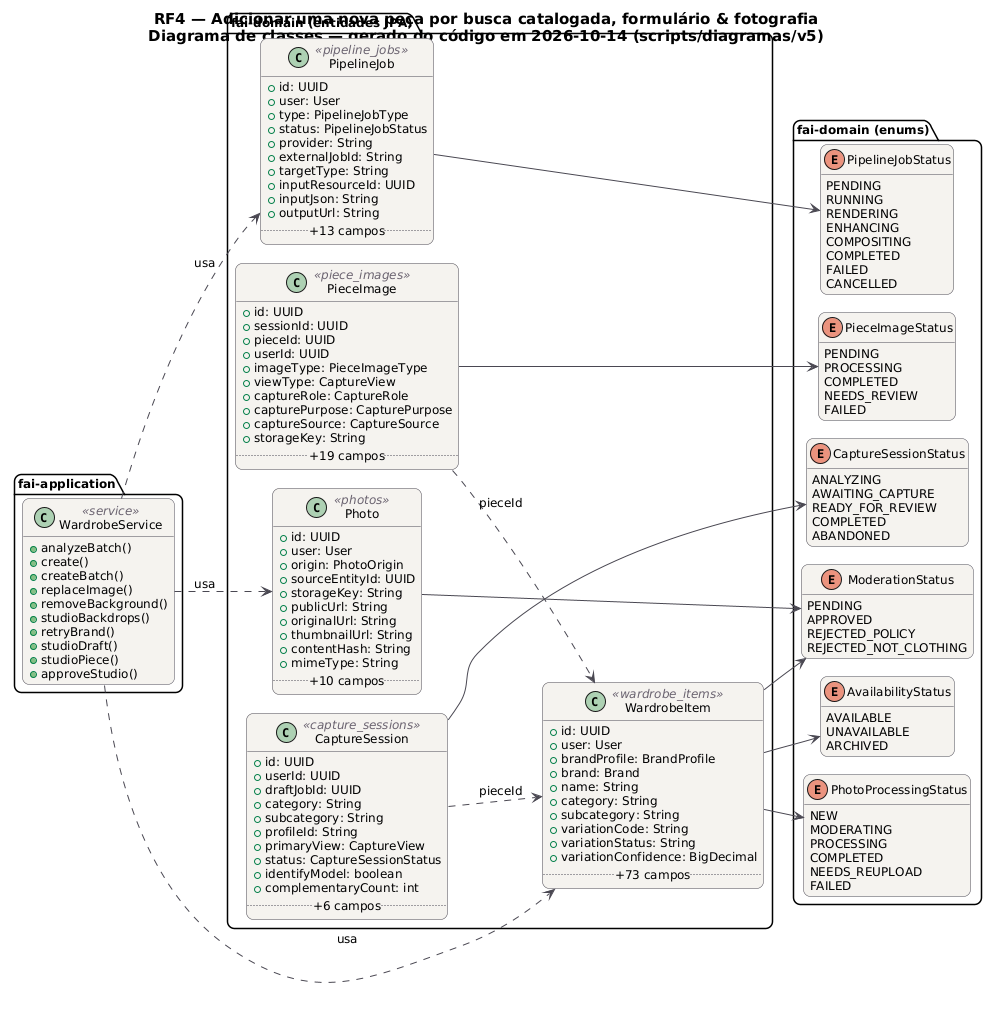

The diagram above was rendered by PlantUML. Its source (embedded in the PNG):
@startuml RF4_Classes_Imagem
!pragma layout smetana
skinparam backgroundColor #FFFFFF
skinparam shadowing false
skinparam defaultFontName "DejaVu Sans"
skinparam defaultFontSize 12
skinparam titleFontSize 15
skinparam roundcorner 14
skinparam ArrowColor #52606D
skinparam note {
  BackgroundColor #FFFDEB
  BorderColor #D8CE78
  FontColor #554F24
}
skinparam class {
  BackgroundColor #F4F2EF
  BorderColor #4A4852
  ArrowColor #4A4852
  StereotypeFontColor #6B6470
}
hide empty members
left to right direction
title RF4 — Adicionar uma nova peça por busca catalogada, formulário & fotografia\nDiagrama de classes — gerado do código em 2026-10-14 (scripts/diagramas/v5)

package "fai-domain (entidades JPA)" {
  class CaptureSession <<capture_sessions>> {
    +id: UUID
    +userId: UUID
    +draftJobId: UUID
    +category: String
    +subcategory: String
    +profileId: String
    +primaryView: CaptureView
    +status: CaptureSessionStatus
    +identifyModel: boolean
    +complementaryCount: int
    .. +6 campos ..
  }
  class Photo <<photos>> {
    +id: UUID
    +user: User
    +origin: PhotoOrigin
    +sourceEntityId: UUID
    +storageKey: String
    +publicUrl: String
    +originalUrl: String
    +thumbnailUrl: String
    +contentHash: String
    +mimeType: String
    .. +10 campos ..
  }
  class PieceImage <<piece_images>> {
    +id: UUID
    +sessionId: UUID
    +pieceId: UUID
    +userId: UUID
    +imageType: PieceImageType
    +viewType: CaptureView
    +captureRole: CaptureRole
    +capturePurpose: CapturePurpose
    +captureSource: CaptureSource
    +storageKey: String
    .. +19 campos ..
  }
  class PipelineJob <<pipeline_jobs>> {
    +id: UUID
    +user: User
    +type: PipelineJobType
    +status: PipelineJobStatus
    +provider: String
    +externalJobId: String
    +targetType: String
    +inputResourceId: UUID
    +inputJson: String
    +outputUrl: String
    .. +13 campos ..
  }
  class WardrobeItem <<wardrobe_items>> {
    +id: UUID
    +user: User
    +brandProfile: BrandProfile
    +brand: Brand
    +name: String
    +category: String
    +subcategory: String
    +variationCode: String
    +variationStatus: String
    +variationConfidence: BigDecimal
    .. +73 campos ..
  }
}
package "fai-domain (enums)" {
  enum CaptureSessionStatus {
    ANALYZING
    AWAITING_CAPTURE
    READY_FOR_REVIEW
    COMPLETED
    ABANDONED
  }
  enum ModerationStatus {
    PENDING
    APPROVED
    REJECTED_POLICY
    REJECTED_NOT_CLOTHING
  }
  enum PieceImageStatus {
    PENDING
    PROCESSING
    COMPLETED
    NEEDS_REVIEW
    FAILED
  }
  enum PipelineJobStatus {
    PENDING
    RUNNING
    RENDERING
    ENHANCING
    COMPOSITING
    COMPLETED
    FAILED
    CANCELLED
  }
  enum AvailabilityStatus {
    AVAILABLE
    UNAVAILABLE
    ARCHIVED
  }
  enum PhotoProcessingStatus {
    NEW
    MODERATING
    PROCESSING
    COMPLETED
    NEEDS_REUPLOAD
    FAILED
  }
}
package "fai-application" {
  class WardrobeService <<service>> {
    +analyzeBatch()
    +create()
    +createBatch()
    +replaceImage()
    +removeBackground()
    +studioBackdrops()
    +retryBrand()
    +studioDraft()
    +studioPiece()
    +approveStudio()
  }
}
WardrobeService ..> Photo : usa
WardrobeService ..> PipelineJob : usa
WardrobeService ..> WardrobeItem : usa
CaptureSession --> CaptureSessionStatus
CaptureSession ..> WardrobeItem : pieceId
Photo --> ModerationStatus
PieceImage --> PieceImageStatus
PieceImage ..> WardrobeItem : pieceId
PipelineJob --> PipelineJobStatus
WardrobeItem --> AvailabilityStatus
WardrobeItem --> ModerationStatus
WardrobeItem --> PhotoProcessingStatus
@enduml